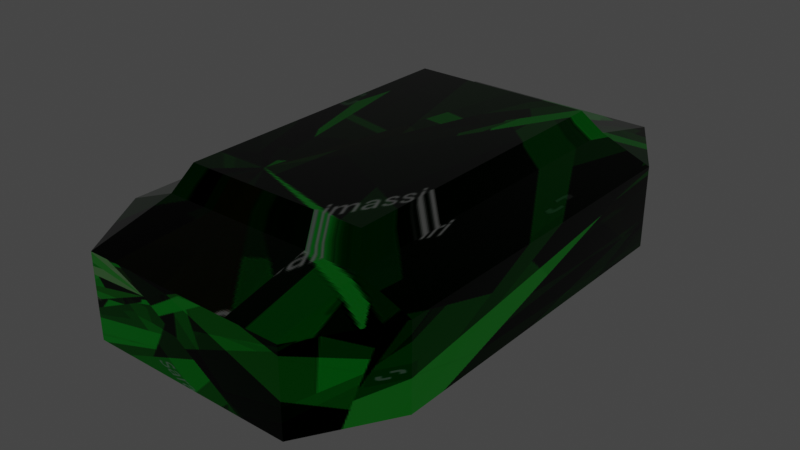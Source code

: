# Source: Emerald.blend  (saved by Blender 3.2.14; exported with 4.5.12 LTS)
import bpy
from mathutils import Matrix  # noqa: F401  (used for matrix-valued properties, if any)

bpy.ops.wm.read_factory_settings(use_empty=True)
scene = bpy.context.scene
scene.name = 'Scene'

# ---- collections
col_collection = bpy.data.collections.new('Collection'); scene.collection.children.link(col_collection)

# ---- images (referenced by path relative to the original .blend; pixels are not part of the script)
import os
ASSET_DIR = os.environ.get("B2B_ASSET_DIR", "")  # directory of the original .blend (textures are referenced by path, not embedded)
HERE = os.path.dirname(os.path.abspath(__file__))  # packed textures are extracted next to this script under _unpacked/

def load_image(name, relpath, width, height, colorspace="sRGB"):
    """Load a texture the original file referenced (path relative to the .blend, or extracted next to this script)."""
    p = next((c for c in (os.path.join(HERE, relpath), os.path.join(ASSET_DIR, relpath)) if relpath and os.path.exists(c)), "")
    if p:
        img = bpy.data.images.load(p, check_existing=True)
        img.name = name
    else:  # same state as the original file: an image datablock whose file is absent (Cycles renders it pink)
        img = bpy.data.images.new(name, width, height)
        img.source = "FILE"
        img.filepath = "//" + (relpath or name)
    img.colorspace_settings.name = colorspace
    return img
img_emeraldtexture_jpg = load_image('emeraldTexture.jpg', '_unpacked/emeraldTexture.802670c8.jpg', 1500, 1225, 'sRGB')

# ---- materials (node trees are filled in below, after node groups)
mat_material = bpy.data.materials.new('Material')
mat_material.alpha_threshold = 0.0
mat_material.use_transparent_shadow = False
mat_material.line_color = (0.0, 0.0, 0.0, 1.0)

# ---- material node trees
mat_material.use_nodes = True; mat_material.node_tree.nodes.clear()
_N = mat_material.node_tree.nodes; _L = mat_material.node_tree.links
n0 = _N.new('ShaderNodeOutputMaterial'); n0.name = 'Material Output'; n0.location = (300, 300)
n1 = _N.new('ShaderNodeBsdfPrincipled'); n1.name = 'Principled BSDF'; n1.location = (10, 300)
n1.distribution = 'GGX'
n1.subsurface_method = 'RANDOM_WALK_SKIN'
n1.inputs[1].default_value = 1.0
n1.inputs[2].default_value = 0.0
n1.inputs[3].default_value = 1.45
n1.inputs[13].default_value = 1.0
n1.inputs[27].default_value = (0.0, 0.0, 0.0, 1.0)
n1.inputs[28].default_value = 1.0
n2 = _N.new('ShaderNodeTexImage'); n2.name = 'Image Texture'; n2.location = (-280, 278)
n2.image = img_emeraldtexture_jpg
n2.interpolation = 'Closest'
n2.extension = 'EXTEND'
_L.new(n1.outputs[0], n0.inputs[0])
_L.new(n2.outputs[0], n1.inputs[0])
n0.is_active_output = True

# ---- world
world_world = bpy.data.worlds.new('World'); scene.world = world_world
world_world.use_nodes = True; world_world.node_tree.nodes.clear()
_N = world_world.node_tree.nodes; _L = world_world.node_tree.links
n0 = _N.new('ShaderNodeOutputWorld'); n0.name = 'World Output'; n0.location = (300, 300)
n1 = _N.new('ShaderNodeBackground'); n1.name = 'Background'; n1.location = (10, 300)
n1.inputs[0].default_value = (0.05088, 0.05088, 0.05088, 1.0)
_L.new(n1.outputs[0], n0.inputs[0])
n0.is_active_output = True
world_world.color = (0.05088, 0.05088, 0.05088)
world_world.use_sun_shadow = False
world_world.sun_shadow_jitter_overblur = 0.0

# ---- meshes
me_cube = bpy.data.meshes.new('Cube')
me_cube.from_pydata([(-0.1573, -0.2532, 0.5679), (-0.1573, 0.254, 0.5679), (-0.07849, -0.1228, 0.5679), (-0.07849, 0.1236, 0.5679), (0.07044, 0.1236, 0.5679), (0.07044, -0.1228, 0.5679), (0.1493, -0.1228, 0.5679), (0.1493, 0.1236, 0.5679), (0.07044, 0.254, 0.5679), (-0.07849, 0.254, 0.5679), (0.1525, -0.2526, 0.2789), (-0.1527, -0.2526, 0.2789), (0.1525, 0.2523, 0.2789), (-0.1527, 0.2523, 0.2789), (0.07405, -0.1228, 0.2789), (0.07405, 0.1225, 0.2789), (-0.07421, 0.1225, 0.2789), (-0.07421, -0.1228, 0.2789), (0.07405, -0.2526, 0.2789), (-0.07421, -0.2526, 0.2789), (-0.1527, -0.1228, 0.2789), (-0.1527, 0.1225, 0.2789), (0.1525, 0.1225, 0.2789), (0.1525, -0.1228, 0.2789), (-0.07421, 0.2523, 0.2789), (0.07405, 0.2523, 0.2789), (0.1719, -0.2847, 0.3248), (0.2555, -0.2847, 0.358), (0.1719, -0.4229, 0.358), (0.1719, -0.4229, 0.4948), (0.2555, -0.2847, 0.4948), (0.1719, -0.2847, 0.528), (0.1719, 0.2844, 0.3248), (0.1719, 0.4227, 0.358), (0.2555, 0.2844, 0.358), (0.2555, 0.2844, 0.4948), (0.1719, 0.4227, 0.4948), (0.1719, 0.2844, 0.528), (-0.1721, -0.2847, 0.3248), (-0.1721, -0.4229, 0.358), (-0.2556, -0.2847, 0.358), (-0.1721, -0.2847, 0.528), (-0.2556, -0.2847, 0.4948), (-0.1721, -0.4229, 0.4948), (-0.2556, 0.2844, 0.358), (-0.1721, 0.4227, 0.358), (-0.1721, 0.2844, 0.3248), (-0.1721, 0.2844, 0.528), (-0.1721, 0.4227, 0.4948), (-0.2556, 0.2844, 0.4948), (-0.2556, 0.1381, 0.4948), (-0.2556, -0.1384, 0.4948), (-0.1721, -0.1384, 0.528), (-0.1721, 0.1381, 0.528), (-0.08364, -0.2847, 0.528), (-0.08364, -0.4229, 0.4948), (0.08348, -0.4229, 0.4948), (0.08348, -0.2847, 0.528), (0.2555, -0.2847, 0.4596), (0.1719, -0.4229, 0.4596), (0.1719, -0.4229, 0.3932), (0.2555, -0.2847, 0.3932), (-0.1721, 0.4227, 0.3932), (-0.2556, 0.2844, 0.3932), (-0.2556, 0.2844, 0.4596), (-0.1721, 0.4227, 0.4596), (0.1719, 0.4227, 0.4596), (0.2555, 0.2844, 0.4596), (0.2555, 0.2844, 0.3932), (0.1719, 0.4227, 0.3932), (-0.2556, -0.2847, 0.4596), (-0.2556, -0.2847, 0.3932), (-0.1721, -0.4229, 0.3932), (-0.1721, -0.4229, 0.4596), (-0.08364, 0.2844, 0.3248), (-0.08364, 0.4227, 0.358), (0.08348, 0.4227, 0.358), (0.08348, 0.2844, 0.3248), (0.1719, 0.1381, 0.3248), (0.2555, 0.1381, 0.358), (0.2555, -0.1384, 0.358), (0.1719, -0.1384, 0.3248), (0.08348, 0.4227, 0.4948), (-0.08364, 0.4227, 0.4948), (-0.08364, 0.2844, 0.528), (0.08348, 0.2844, 0.528), (-0.1721, -0.1384, 0.3248), (-0.2556, -0.1384, 0.358), (-0.2556, 0.1381, 0.358), (-0.1721, 0.1381, 0.3248), (0.08348, -0.2847, 0.3248), (0.08348, -0.4229, 0.358), (-0.08364, -0.4229, 0.358), (-0.08364, -0.2847, 0.3248), (0.1719, -0.1384, 0.528), (0.2555, -0.1384, 0.4948), (0.2555, 0.1381, 0.4948), (0.1719, 0.1381, 0.528), (0.08348, -0.4229, 0.3932), (0.08348, -0.4229, 0.4596), (-0.08364, -0.4229, 0.4596), (-0.08364, -0.4229, 0.3932), (0.2555, 0.1381, 0.3932), (0.2555, 0.1381, 0.4596), (0.2555, -0.1384, 0.4596), (0.2555, -0.1384, 0.3932), (-0.2556, -0.1384, 0.3932), (-0.2556, -0.1384, 0.4596), (-0.2556, 0.1381, 0.4596), (-0.2556, 0.1381, 0.3932), (-0.08364, 0.4227, 0.3932), (-0.08364, 0.4227, 0.4596), (0.08348, 0.4227, 0.4596), (0.08348, 0.4227, 0.3932), (-0.07849, -0.2532, 0.5679), (0.07044, -0.2532, 0.5679), (-0.1573, 0.1236, 0.5679), (-0.1573, -0.1228, 0.5679), (0.1493, 0.254, 0.5679), (0.1493, -0.2532, 0.5679)], [], [(49, 64, 108, 50), (86, 89, 21, 20), (72, 39, 92, 101), (96, 103, 67, 35), (69, 33, 76, 113), (61, 27, 80, 105), (89, 46, 13, 21), (51, 107, 70, 42), (53, 52, 117, 116), (38, 86, 20, 11), (57, 31, 119, 115), (30, 58, 104, 95), (16, 21, 13, 24), (43, 73, 100, 55), (56, 99, 59, 29), (63, 44, 88, 109), (83, 111, 65, 48), (110, 75, 45, 62), (41, 54, 114, 0), (97, 37, 118, 7), (36, 66, 112, 82), (102, 79, 34, 68), (98, 91, 28, 60), (106, 87, 40, 71), (26, 27, 28), (29, 30, 31), (32, 33, 34), (35, 36, 37), (38, 39, 40), (41, 42, 43), (44, 45, 46), (47, 48, 49), (50, 51, 52, 53), (54, 55, 56, 57), (58, 59, 60, 61), (62, 63, 64, 65), (66, 67, 68, 69), (70, 71, 72, 73), (74, 75, 76, 77), (78, 79, 80, 81), (82, 83, 84, 85), (86, 87, 88, 89), (90, 91, 92, 93), (94, 95, 96, 97), (98, 99, 100, 101), (102, 103, 104, 105), (31, 94, 6, 119), (106, 107, 108, 109), (110, 111, 112, 113), (81, 26, 10, 23), (53, 47, 49, 50), (54, 41, 43, 55), (58, 30, 29, 59), (62, 45, 44, 63), (66, 36, 35, 67), (73, 43, 42, 70), (74, 46, 45, 75), (78, 32, 34, 79), (85, 37, 36, 82), (86, 38, 40, 87), (90, 26, 28, 91), (94, 31, 30, 95), (41, 52, 51, 42), (31, 57, 56, 29), (27, 61, 60, 28), (48, 65, 64, 49), (33, 69, 68, 34), (39, 72, 71, 40), (32, 77, 76, 33), (26, 81, 80, 27), (47, 84, 83, 48), (46, 89, 88, 44), (38, 93, 92, 39), (37, 97, 96, 35), (98, 60, 59, 99), (72, 101, 100, 73), (99, 56, 55, 100), (91, 98, 101, 92), (102, 68, 67, 103), (61, 105, 104, 58), (103, 96, 95, 104), (79, 102, 105, 80), (85, 84, 9, 8), (52, 41, 0, 117), (47, 53, 116, 1), (54, 57, 115, 114), (106, 71, 70, 107), (63, 109, 108, 64), (107, 51, 50, 108), (87, 106, 109, 88), (110, 62, 65, 111), (69, 113, 112, 66), (111, 83, 82, 112), (75, 110, 113, 76), (32, 78, 22, 12), (78, 81, 23, 22), (93, 38, 11, 19), (74, 77, 25, 24), (26, 90, 18, 10), (22, 15, 25, 12), (19, 11, 20, 17), (16, 15, 14, 17), (16, 24, 25, 15), (19, 17, 14, 18), (15, 22, 23, 14), (21, 16, 17, 20), (10, 18, 14, 23), (46, 74, 24, 13), (90, 93, 19, 18), (77, 32, 12, 25), (0, 114, 2, 117), (115, 119, 6, 5), (116, 3, 9, 1), (4, 7, 118, 8), (4, 3, 2, 5), (4, 8, 9, 3), (115, 5, 2, 114), (3, 116, 117, 2), (7, 4, 5, 6), (37, 85, 8, 118), (84, 47, 1, 9), (94, 97, 7, 6)])
_uv = me_cube.uv_layers.new(name='UVMap')
_uv.uv.foreach_set('vector', [0.4159, 0.04087, 0.4591, 0.04087, 0.4591, 0.08413, 0.4159, 0.08413, 0.625, 0.125, 0.625, 0.08413, 0.625, 0.08413, 0.625, 0.125, 0.5409, 0.2909, 0.5841, 0.2909, 0.5841, 0.3341, 0.5409, 0.3341, 0.4159, 0.6659, 0.4591, 0.6659, 0.4591, 0.7091, 0.4159, 0.7091, 0.5409, 0.7909, 0.5841, 0.7909, 0.5841, 0.8341, 0.5409, 0.8341, 0.5409, 0.5409, 0.5841, 0.5409, 0.5841, 0.5841, 0.5409, 0.5841, 0.625, 0.08413, 0.625, 0.04087, 0.625, 0.04087, 0.625, 0.08413, 0.4159, 0.1659, 0.4591, 0.1659, 0.4591, 0.2091, 0.4159, 0.2091, 0.1659, 0.6659, 0.1659, 0.625, 0.1659, 0.625, 0.1659, 0.6659, 0.625, 0.2091, 0.625, 0.1659, 0.625, 0.1659, 0.625, 0.2091, 0.2909, 0.5409, 0.3341, 0.5409, 0.3341, 0.5409, 0.2909, 0.5409, 0.4159, 0.5409, 0.4591, 0.5409, 0.4591, 0.5841, 0.4159, 0.5841, 0.7909, 0.6659, 0.8341, 0.6659, 0.8341, 0.7091, 0.7909, 0.7091, 0.4159, 0.2909, 0.4591, 0.2909, 0.4591, 0.3341, 0.4159, 0.3341, 0.4159, 0.4159, 0.4591, 0.4159, 0.4591, 0.4591, 0.4159, 0.4591, 0.5409, 0.04087, 0.5841, 0.04087, 0.5841, 0.08413, 0.5409, 0.08413, 0.4159, 0.9159, 0.4591, 0.9159, 0.4591, 0.9591, 0.4159, 0.9591, 0.5409, 0.9159, 0.5841, 0.9159, 0.5841, 0.9591, 0.5409, 0.9591, 0.1659, 0.5409, 0.2091, 0.5409, 0.2091, 0.5409, 0.1659, 0.5409, 0.3341, 0.6659, 0.3341, 0.7091, 0.3341, 0.7091, 0.3341, 0.6659, 0.4159, 0.7909, 0.4591, 0.7909, 0.4591, 0.8341, 0.4159, 0.8341, 0.5409, 0.6659, 0.5841, 0.6659, 0.5841, 0.7091, 0.5409, 0.7091, 0.5409, 0.4159, 0.5841, 0.4159, 0.5841, 0.4591, 0.5409, 0.4591, 0.5409, 0.1659, 0.5841, 0.1659, 0.5841, 0.2091, 0.5409, 0.2091, 0.625, 0.4591, 0.5841, 0.5, 0.5841, 0.4591, 0.3341, 0.5, 0.375, 0.5409, 0.3341, 0.5409, 0.625, 0.7909, 0.5841, 0.7909, 0.5841, 0.75, 0.375, 0.7091, 0.3341, 0.75, 0.3341, 0.7091, 0.625, 0.2091, 0.5841, 0.25, 0.5841, 0.2091, 0.1659, 0.5409, 0.125, 0.5409, 0.1659, 0.5, 0.5841, 0.04087, 0.5841, 0.0, 0.625, 0.04087, 0.1659, 0.7091, 0.1659, 0.75, 0.125, 0.7091, 0.125, 0.6659, 0.125, 0.625, 0.1659, 0.625, 0.1659, 0.6659, 0.2091, 0.5409, 0.2091, 0.5, 0.25, 0.5, 0.25, 0.5409, 0.4591, 0.5409, 0.4591, 0.4591, 0.5409, 0.4591, 0.5409, 0.5409, 0.5, 0.0, 0.5, 0.04087, 0.4591, 0.04087, 0.4591, 0.0, 0.4591, 0.7909, 0.4591, 0.7091, 0.5409, 0.7091, 0.5409, 0.7909, 0.4591, 0.2091, 0.5409, 0.2091, 0.5409, 0.2909, 0.4591, 0.2909, 0.625, 0.9159, 0.5841, 0.9159, 0.5841, 0.875, 0.625, 0.875, 0.6659, 0.6659, 0.5841, 0.6659, 0.5841, 0.5841, 0.6659, 0.5841, 0.25, 0.75, 0.2091, 0.75, 0.2091, 0.7091, 0.25, 0.7091, 0.625, 0.125, 0.5841, 0.125, 0.5841, 0.08413, 0.625, 0.08413, 0.625, 0.375, 0.5841, 0.375, 0.5841, 0.3341, 0.625, 0.3341, 0.3341, 0.5841, 0.4159, 0.5841, 0.4159, 0.6659, 0.3341, 0.6659, 0.5409, 0.4159, 0.4591, 0.4159, 0.4591, 0.3341, 0.5409, 0.3341, 0.5409, 0.6659, 0.4591, 0.6659, 0.4591, 0.5841, 0.5409, 0.5841, 0.3341, 0.5409, 0.3341, 0.5841, 0.3341, 0.5841, 0.3341, 0.5409, 0.5409, 0.1659, 0.4591, 0.1659, 0.4591, 0.08413, 0.5409, 0.08413, 0.5409, 0.9159, 0.4591, 0.9159, 0.4591, 0.8341, 0.5409, 0.8341, 0.6659, 0.5841, 0.6659, 0.5409, 0.6659, 0.5409, 0.6659, 0.5841, 0.1659, 0.6659, 0.1659, 0.7091, 0.125, 0.7091, 0.125, 0.6659, 0.2091, 0.5409, 0.1659, 0.5409, 0.1659, 0.5, 0.2091, 0.5, 0.4591, 0.5409, 0.4159, 0.5409, 0.4159, 0.4591, 0.4591, 0.4591, 0.5409, 0.0, 0.5841, 0.0, 0.5841, 0.04087, 0.5409, 0.04087, 0.4591, 0.7909, 0.4159, 0.7909, 0.4159, 0.7091, 0.4591, 0.7091, 0.4591, 0.2909, 0.4159, 0.2909, 0.4159, 0.2091, 0.4591, 0.2091, 0.625, 0.9159, 0.625, 0.9591, 0.5841, 0.9591, 0.5841, 0.9159, 0.6659, 0.6659, 0.6659, 0.7091, 0.5841, 0.7091, 0.5841, 0.6659, 0.2909, 0.7091, 0.3341, 0.7091, 0.3341, 0.75, 0.2909, 0.75, 0.625, 0.1659, 0.625, 0.2091, 0.5841, 0.2091, 0.5841, 0.1659, 0.625, 0.4159, 0.625, 0.4591, 0.5841, 0.4591, 0.5841, 0.4159, 0.3341, 0.5841, 0.3341, 0.5409, 0.4159, 0.5409, 0.4159, 0.5841, 0.1659, 0.5409, 0.1659, 0.5841, 0.125, 0.5841, 0.125, 0.5409, 0.3341, 0.5409, 0.2909, 0.5409, 0.2909, 0.5, 0.3341, 0.5, 0.5841, 0.5409, 0.5409, 0.5409, 0.5409, 0.4591, 0.5841, 0.4591, 0.4159, 0.0, 0.4591, 0.0, 0.4591, 0.04087, 0.4159, 0.04087, 0.5841, 0.7909, 0.5409, 0.7909, 0.5409, 0.7091, 0.5841, 0.7091, 0.5841, 0.2909, 0.5409, 0.2909, 0.5409, 0.2091, 0.5841, 0.2091, 0.625, 0.7909, 0.625, 0.8341, 0.5841, 0.8341, 0.5841, 0.7909, 0.6659, 0.5409, 0.6659, 0.5841, 0.5841, 0.5841, 0.5841, 0.5409, 0.1659, 0.7091, 0.2091, 0.7091, 0.2091, 0.75, 0.1659, 0.75, 0.625, 0.04087, 0.625, 0.08413, 0.5841, 0.08413, 0.5841, 0.04087, 0.625, 0.2909, 0.625, 0.3341, 0.5841, 0.3341, 0.5841, 0.2909, 0.3341, 0.7091, 0.3341, 0.6659, 0.4159, 0.6659, 0.4159, 0.7091, 0.5409, 0.4159, 0.5409, 0.4591, 0.4591, 0.4591, 0.4591, 0.4159, 0.5409, 0.2909, 0.5409, 0.3341, 0.4591, 0.3341, 0.4591, 0.2909, 0.4591, 0.4159, 0.4159, 0.4159, 0.4159, 0.3341, 0.4591, 0.3341, 0.5841, 0.4159, 0.5409, 0.4159, 0.5409, 0.3341, 0.5841, 0.3341, 0.5409, 0.6659, 0.5409, 0.7091, 0.4591, 0.7091, 0.4591, 0.6659, 0.5409, 0.5409, 0.5409, 0.5841, 0.4591, 0.5841, 0.4591, 0.5409, 0.4591, 0.6659, 0.4159, 0.6659, 0.4159, 0.5841, 0.4591, 0.5841, 0.5841, 0.6659, 0.5409, 0.6659, 0.5409, 0.5841, 0.5841, 0.5841, 0.25, 0.7091, 0.2091, 0.7091, 0.2091, 0.7091, 0.25, 0.7091, 0.1659, 0.5841, 0.1659, 0.5409, 0.1659, 0.5409, 0.1659, 0.5841, 0.1659, 0.7091, 0.1659, 0.6659, 0.1659, 0.6659, 0.1659, 0.7091, 0.2091, 0.5409, 0.25, 0.5409, 0.25, 0.5409, 0.2091, 0.5409, 0.5409, 0.1659, 0.5409, 0.2091, 0.4591, 0.2091, 0.4591, 0.1659, 0.5409, 0.04087, 0.5409, 0.08413, 0.4591, 0.08413, 0.4591, 0.04087, 0.4591, 0.1659, 0.4159, 0.1659, 0.4159, 0.08413, 0.4591, 0.08413, 0.5841, 0.1659, 0.5409, 0.1659, 0.5409, 0.08413, 0.5841, 0.08413, 0.5409, 0.9159, 0.5409, 0.9591, 0.4591, 0.9591, 0.4591, 0.9159, 0.5409, 0.7909, 0.5409, 0.8341, 0.4591, 0.8341, 0.4591, 0.7909, 0.4591, 0.9159, 0.4159, 0.9159, 0.4159, 0.8341, 0.4591, 0.8341, 0.5841, 0.9159, 0.5409, 0.9159, 0.5409, 0.8341, 0.5841, 0.8341, 0.6659, 0.7091, 0.6659, 0.6659, 0.6659, 0.6659, 0.6659, 0.7091, 0.6659, 0.6659, 0.6659, 0.5841, 0.6659, 0.5841, 0.6659, 0.6659, 0.625, 0.3341, 0.625, 0.2909, 0.625, 0.2909, 0.625, 0.3341, 0.625, 0.9159, 0.625, 0.875, 0.625, 0.875, 0.625, 0.9159, 0.625, 0.4591, 0.625, 0.4159, 0.625, 0.4159, 0.625, 0.4591, 0.6659, 0.6659, 0.7091, 0.6659, 0.7091, 0.7091, 0.6659, 0.7091, 0.7909, 0.5409, 0.8341, 0.5409, 0.8341, 0.5841, 0.7909, 0.5841, 0.7909, 0.6659, 0.7091, 0.6659, 0.7091, 0.5841, 0.7909, 0.5841, 0.7909, 0.6659, 0.7909, 0.7091, 0.7091, 0.7091, 0.7091, 0.6659, 0.7909, 0.5409, 0.7909, 0.5841, 0.7091, 0.5841, 0.7091, 0.5409, 0.7091, 0.6659, 0.6659, 0.6659, 0.6659, 0.5841, 0.7091, 0.5841, 0.8341, 0.6659, 0.7909, 0.6659, 0.7909, 0.5841, 0.8341, 0.5841, 0.6659, 0.5409, 0.7091, 0.5409, 0.7091, 0.5841, 0.6659, 0.5841, 0.625, 0.9591, 0.625, 0.9159, 0.625, 0.9159, 0.625, 0.9591, 0.625, 0.375, 0.625, 0.3341, 0.625, 0.3341, 0.625, 0.375, 0.625, 0.8341, 0.625, 0.7909, 0.625, 0.7909, 0.625, 0.8341, 0.1659, 0.5409, 0.2091, 0.5409, 0.2091, 0.5841, 0.1659, 0.5841, 0.2909, 0.5409, 0.3341, 0.5409, 0.3341, 0.5841, 0.2909, 0.5841, 0.1659, 0.6659, 0.2091, 0.6659, 0.2091, 0.7091, 0.1659, 0.7091, 0.2909, 0.6659, 0.3341, 0.6659, 0.3341, 0.7091, 0.2909, 0.7091, 0.2909, 0.6659, 0.2091, 0.6659, 0.2091, 0.5841, 0.2909, 0.5841, 0.2909, 0.6659, 0.2909, 0.7091, 0.2091, 0.7091, 0.2091, 0.6659, 0.2909, 0.5409, 0.2909, 0.5841, 0.2091, 0.5841, 0.2091, 0.5409, 0.2091, 0.6659, 0.1659, 0.6659, 0.1659, 0.5841, 0.2091, 0.5841, 0.3341, 0.6659, 0.2909, 0.6659, 0.2909, 0.5841, 0.3341, 0.5841, 0.3341, 0.7091, 0.2909, 0.7091, 0.2909, 0.7091, 0.3341, 0.7091, 0.2091, 0.7091, 0.1659, 0.7091, 0.1659, 0.7091, 0.2091, 0.7091, 0.3341, 0.5841, 0.3341, 0.6659, 0.3341, 0.6659, 0.3341, 0.5841])
me_cube.materials.append(mat_material)
me_cube.use_mirror_vertex_groups = False
me_cube.update()

# ---- objects
ob_esmeralda = bpy.data.objects.new('Esmeralda', me_cube)

# ---- transforms, parenting, visibility, modifiers, constraints
ob_esmeralda.location = (0.0, 0.0, 0.0)
ob_esmeralda.lock_rotations_4d = False
ob_esmeralda.empty_display_type = 'ARROWS'
ob_esmeralda.lineart.crease_threshold = 0.0

# ---- collection membership
col_collection.objects.link(ob_esmeralda)

# ---- scene / render settings (as saved in the file)
scene.frame_start = 1; scene.frame_end = 250; scene.frame_set(1)
scene.render.engine = 'BLENDER_EEVEE_NEXT'
scene.cycles.sampling_pattern = 'TABULATED_SOBOL'
scene.cycles.use_light_tree = False
scene.view_settings.view_transform = 'Filmic'
bpy.context.view_layer.update()

# ---- added for rendering (the .blend has no active camera and no usable light): camera, sun
cam_auto = bpy.data.cameras.new('AutoCamera')
cam_auto.lens = 50.0
cam_auto.sensor_width = 36.0
cam_auto.clip_end = 1000.0
ob_auto_camera = bpy.data.objects.new('AutoCamera', cam_auto)
scene.collection.objects.link(ob_auto_camera)
ob_auto_camera.location = (0.952411, -1.14314, 1.18538)
ob_auto_camera.rotation_euler = (1.09748, -7.21219e-08, 0.694738)
scene.camera = ob_auto_camera
light_auto_sun = bpy.data.lights.new('AutoSun', 'SUN')
light_auto_sun.energy = 3.0
light_auto_sun.angle = 0.0523599
ob_auto_sun = bpy.data.objects.new('AutoSun', light_auto_sun)
scene.collection.objects.link(ob_auto_sun)
ob_auto_sun.rotation_euler = (0.872665, 0.174533, 0.523599)
bpy.context.view_layer.update()
